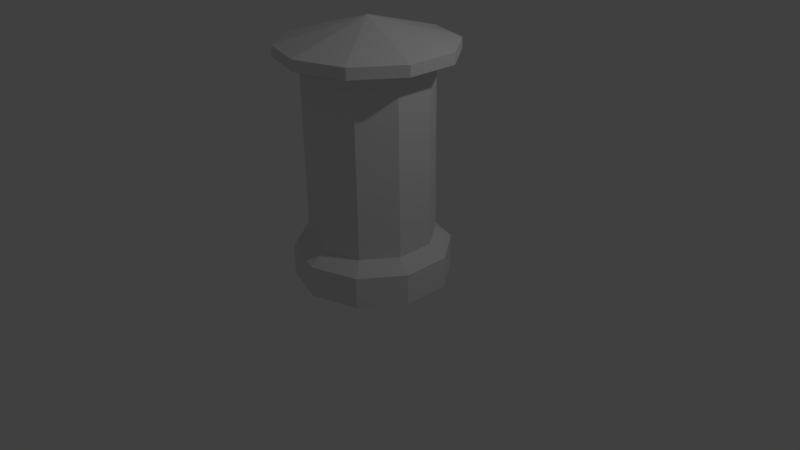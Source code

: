 # Source: Litfasss_uleOhneTexture.blend  (saved by Blender 2.77.0; exported with 4.5.12 LTS)
import bpy
from mathutils import Matrix  # noqa: F401  (used for matrix-valued properties, if any)

bpy.ops.wm.read_factory_settings(use_empty=True)
scene = bpy.context.scene
scene.name = 'Scene'

# ---- collections
col_collection_1 = bpy.data.collections.new('Collection 1'); scene.collection.children.link(col_collection_1)

# ---- world
world_world = bpy.data.worlds.new('World'); scene.world = world_world
world_world.color = (0.05088, 0.05088, 0.05088)
world_world.use_sun_shadow = False
world_world.sun_shadow_jitter_overblur = 0.0
world_world.cycles.sampling_method = 'MANUAL'

# ---- cameras
cam_camera = bpy.data.cameras.new('Camera')
cam_camera.clip_end = 100.0
cam_camera.lens = 35.0
cam_camera.sensor_width = 32.0
cam_camera.sensor_height = 18.0
cam_camera.ortho_scale = 7.314
cam_camera.dof.focus_distance = 0.0
cam_camera.dof.aperture_fstop = 128.0

# ---- lights
light_lamp = bpy.data.lights.new('Lamp', 'POINT')
light_lamp.transmission_factor = 0.0
light_lamp.cutoff_distance = 30.0
light_lamp.energy = 100.0
light_lamp.shadow_buffer_clip_start = 1.001
light_lamp.shadow_soft_size = 0.1
light_lamp.shadow_maximum_resolution = 0.006
light_lamp.use_absolute_resolution = True

# ---- meshes
me_cylinder_003 = bpy.data.meshes.new('Cylinder.003')
me_cylinder_003.from_pydata([(0.0, 1.0, -1.0), (0.0, 1.0, 1.0), (0.5878, 0.809, -1.0), (0.5878, 0.809, 1.0), (0.9511, 0.309, -1.0), (0.9511, 0.309, 1.0), (0.9511, -0.309, -1.0), (0.9511, -0.309, 1.0), (0.5878, -0.809, -1.0), (0.5878, -0.809, 1.0), (-8.742e-08, -1.0, -1.0), (-8.742e-08, -1.0, 1.0), (-0.5878, -0.809, -1.0), (-0.5878, -0.809, 1.0), (-0.9511, -0.309, -1.0), (-0.9511, -0.309, 1.0), (-0.9511, 0.309, -1.0), (-0.9511, 0.309, 1.0), (-0.5878, 0.809, -1.0), (-0.5878, 0.809, 1.0), (0.5878, 0.809, 1.0), (0.0, 1.0, 1.0), (0.9511, 0.309, 1.0), (0.9511, -0.309, 1.0), (0.5878, -0.809, 1.0), (-8.742e-08, -1.0, 1.0), (-0.5878, -0.809, 1.0), (-0.9511, -0.309, 1.0), (-0.9511, 0.309, 1.0), (-0.5878, 0.809, 1.0), (0.4682, 0.6444, 1.719), (6.993e-09, 0.7965, 1.719), (0.7575, 0.2461, 1.719), (0.7575, -0.2461, 1.719), (0.4682, -0.6444, 1.719), (-6.264e-08, -0.7965, 1.719), (-0.4682, -0.6444, 1.719), (-0.7575, -0.2461, 1.719), (-0.7575, 0.2461, 1.719), (-0.4682, 0.6444, 1.719), (0.4682, 0.6444, 13.18), (-4.297e-09, 0.7965, 13.18), (0.7575, 0.2461, 13.18), (0.7575, -0.2461, 13.18), (0.4682, -0.6444, 13.18), (-7.393e-08, -0.7965, 13.18), (-0.4682, -0.6444, 13.18), (-0.7575, -0.2461, 13.18), (-0.7575, 0.2461, 13.18), (-0.4682, 0.6444, 13.18), (0.6433, 0.8854, 13.18), (-7.018e-09, 1.094, 13.18), (1.041, 0.3382, 13.18), (1.041, -0.3382, 13.18), (0.6433, -0.8854, 13.18), (-1.027e-07, -1.094, 13.18), (-0.6433, -0.8854, 13.18), (-1.041, -0.3382, 13.18), (-1.041, 0.3382, 13.18), (-0.6433, 0.8854, 13.18), (0.6433, 0.8854, 13.87), (-7.018e-09, 1.094, 13.87), (1.041, 0.3382, 13.87), (1.041, -0.3382, 13.87), (0.6433, -0.8854, 13.87), (-1.027e-07, -1.094, 13.87), (-0.6433, -0.8854, 13.87), (-1.041, -0.3382, 13.87), (-1.041, 0.3382, 13.87), (-0.6433, 0.8854, 13.87), (1.788e-08, 2.98e-08, 15.4)], [], [(0, 1, 3, 2), (2, 3, 5, 4), (4, 5, 7, 6), (6, 7, 9, 8), (8, 9, 11, 10), (10, 11, 13, 12), (12, 13, 15, 14), (14, 15, 17, 16), (11, 9, 24, 25), (16, 17, 19, 18), (18, 19, 1, 0), (0, 2, 4, 6, 8, 10, 12, 14, 16, 18), (29, 28, 38, 39), (9, 7, 23, 24), (3, 1, 21, 20), (7, 5, 22, 23), (5, 3, 20, 22), (1, 19, 29, 21), (19, 17, 28, 29), (17, 15, 27, 28), (15, 13, 26, 27), (13, 11, 25, 26), (36, 35, 45, 46), (26, 25, 35, 36), (23, 22, 32, 33), (21, 29, 39, 31), (27, 26, 36, 37), (24, 23, 33, 34), (20, 21, 31, 30), (28, 27, 37, 38), (25, 24, 34, 35), (22, 20, 30, 32), (43, 42, 52, 53), (33, 32, 42, 43), (31, 39, 49, 41), (37, 36, 46, 47), (34, 33, 43, 44), (30, 31, 41, 40), (38, 37, 47, 48), (35, 34, 44, 45), (32, 30, 40, 42), (39, 38, 48, 49), (57, 56, 66, 67), (41, 49, 59, 51), (47, 46, 56, 57), (44, 43, 53, 54), (40, 41, 51, 50), (48, 47, 57, 58), (45, 44, 54, 55), (42, 40, 50, 52), (49, 48, 58, 59), (46, 45, 55, 56), (64, 63, 70), (54, 53, 63, 64), (50, 51, 61, 60), (58, 57, 67, 68), (55, 54, 64, 65), (52, 50, 60, 62), (59, 58, 68, 69), (56, 55, 65, 66), (53, 52, 62, 63), (51, 59, 69, 61), (60, 61, 70), (68, 67, 70), (65, 64, 70), (62, 60, 70), (69, 68, 70), (66, 65, 70), (63, 62, 70), (61, 69, 70), (67, 66, 70)])
_uv = me_cylinder_003.uv_layers.new(name='UVMap')
_uv.uv.foreach_set('vector', [0.8551, 0.1642, 0.8551, 1.468e-08, 0.9143, 0.0, 0.9143, 0.1642, 0.9388, 0.6597, 0.9388, 0.8239, 0.8796, 0.8239, 0.8796, 0.6597, 0.6512, 0.6494, 0.6512, 0.8136, 0.592, 0.8136, 0.592, 0.6494, 0.874, 0.6934, 0.874, 0.852, 0.8148, 0.852, 0.8148, 0.6934, 0.7104, 0.6494, 0.7104, 0.8136, 0.6512, 0.8136, 0.6512, 0.6494, 0.8982, 0.3439, 0.8982, 0.1797, 0.9574, 0.1797, 0.9574, 0.3439, 0.7104, 0.8136, 0.7104, 0.6494, 0.7696, 0.6494, 0.7696, 0.8136, 0.839, 0.3439, 0.839, 0.1797, 0.8982, 0.1797, 0.8982, 0.3439, 0.0, 0.0, 0.0, 0.0, 0.0, 0.0, 0.0, 0.0, 0.9735, 9.788e-09, 0.9735, 0.1586, 0.9143, 0.1586, 0.9143, 0.0, 0.8796, 0.6597, 0.8796, 0.4955, 0.9388, 0.4955, 0.9388, 0.6597, 0.6831, 0.3439, 0.6268, 0.3282, 0.592, 0.2872, 0.592, 0.2364, 0.6268, 0.1954, 0.6831, 0.1797, 0.7394, 0.1954, 0.7742, 0.2364, 0.7742, 0.2872, 0.7394, 0.3282, 0.4736, 0.0, 0.5328, 9.298e-08, 0.5268, 0.06112, 0.4796, 0.06111, 0.0, 0.0, 0.0, 0.0, 0.0, 0.0, 0.0, 0.0, 0.0, 0.0, 0.0, 0.0, 0.0, 0.0, 0.0, 0.0, 0.0, 0.0, 0.0, 0.0, 0.0, 0.0, 0.0, 0.0, 0.0, 0.0, 0.0, 0.0, 0.0, 0.0, 0.0, 0.0, 0.0, 0.0, 0.0, 0.0, 0.0, 0.0, 0.0, 0.0, 0.0, 0.0, 0.0, 0.0, 0.0, 0.0, 0.0, 0.0, 0.0, 0.0, 0.0, 0.0, 0.0, 0.0, 0.0, 0.0, 0.0, 0.0, 0.0, 0.0, 0.0, 0.0, 0.0, 0.0, 0.0, 0.0, 0.0, 0.0, 0.0, 0.0, 0.0, 0.0, 0.2428, 0.05901, 0.29, 0.05901, 0.29, 1.0, 0.2428, 1.0, 0.2368, 9.788e-08, 0.296, 0.0, 0.29, 0.05901, 0.2428, 0.05901, 0.0592, 0.0, 0.1184, 0.0, 0.1124, 0.05901, 0.06522, 0.05901, 0.4144, 1.0, 0.3552, 1.0, 0.3612, 0.941, 0.4084, 0.941, 0.296, 0.0, 0.3552, 0.0, 0.3492, 0.05901, 0.302, 0.05901, 0.592, 0.9697, 0.5328, 0.9697, 0.5388, 0.9086, 0.586, 0.9086, 0.2368, 1.0, 0.1776, 1.0, 0.1836, 0.941, 0.2308, 0.941, 0.0, 0.0, 0.0592, 0.0, 0.05318, 0.05901, 0.006023, 0.05901, 0.1184, 9.788e-08, 0.1776, 0.0, 0.1716, 0.05901, 0.1244, 0.05901, 0.4144, 8.32e-08, 0.4736, 0.0, 0.4676, 0.05901, 0.4204, 0.05901, 0.6917, 0.1553, 0.7366, 0.1428, 0.7533, 0.1626, 0.6917, 0.1797, 0.06522, 0.05901, 0.1124, 0.05901, 0.1124, 1.0, 0.06522, 1.0, 0.4084, 0.941, 0.3612, 0.941, 0.3612, 0.0, 0.4084, 0.0, 0.302, 0.05901, 0.3492, 0.05901, 0.3492, 1.0, 0.302, 1.0, 0.586, 0.9086, 0.5388, 0.9086, 0.5388, 0.0, 0.586, 0.0, 0.2308, 0.941, 0.1836, 0.941, 0.1836, 0.0, 0.2308, 7.83e-08, 0.006023, 0.05901, 0.05318, 0.05901, 0.05318, 1.0, 0.006023, 1.0, 0.1244, 0.05901, 0.1716, 0.05901, 0.1716, 1.0, 0.1244, 1.0, 0.4204, 0.05901, 0.4676, 0.05901, 0.4676, 1.0, 0.4204, 1.0, 0.4796, 0.06111, 0.5268, 0.06112, 0.5268, 0.9697, 0.4796, 0.9697, 0.9352, 0.4384, 0.8704, 0.4384, 0.8704, 0.3814, 0.9352, 0.3814, 0.7643, 0.06965, 0.7366, 0.03695, 0.7533, 0.01716, 0.7914, 0.06209, 0.6469, 0.03695, 0.6191, 0.06965, 0.592, 0.06209, 0.6301, 0.01716, 0.6469, 0.1428, 0.6917, 0.1553, 0.6917, 0.1797, 0.6301, 0.1626, 0.7643, 0.1101, 0.7643, 0.06965, 0.7914, 0.06209, 0.7914, 0.1176, 0.6917, 0.02446, 0.6469, 0.03695, 0.6301, 0.01716, 0.6917, 0.0, 0.6191, 0.1101, 0.6469, 0.1428, 0.6301, 0.1626, 0.592, 0.1176, 0.7366, 0.1428, 0.7643, 0.1101, 0.7914, 0.1176, 0.7533, 0.1626, 0.7366, 0.03695, 0.6917, 0.02446, 0.6917, 0.0, 0.7533, 0.01716, 0.6191, 0.06965, 0.6191, 0.1101, 0.592, 0.1176, 0.592, 0.06209, 0.7742, 0.2348, 0.839, 0.2348, 0.8066, 0.3777, 0.7742, 0.1797, 0.839, 0.1797, 0.839, 0.2348, 0.7742, 0.2348, 0.8056, 0.4955, 0.7408, 0.4955, 0.7408, 0.4384, 0.8056, 0.4384, 0.8056, 0.4384, 0.7408, 0.4384, 0.7408, 0.3814, 0.8056, 0.3814, 0.8704, 0.4955, 0.8056, 0.4955, 0.8056, 0.4384, 0.8704, 0.4384, 0.9352, 0.3814, 1.0, 0.3814, 1.0, 0.4384, 0.9352, 0.4384, 0.8148, 0.4955, 0.8796, 0.4955, 0.8796, 0.5505, 0.8148, 0.5505, 1.0, 0.4955, 0.9352, 0.4955, 0.9352, 0.4384, 1.0, 0.4384, 0.8056, 0.3814, 0.8704, 0.3814, 0.8704, 0.4384, 0.8056, 0.4384, 0.9352, 0.4955, 0.8704, 0.4955, 0.8704, 0.4384, 0.9352, 0.4384, 0.7034, 0.5317, 0.7511, 0.5055, 0.8148, 0.6494, 0.7408, 0.4955, 0.6845, 0.4901, 0.7408, 0.3439, 0.8551, 0.1539, 0.7914, 0.1439, 0.8551, 0.0, 0.6397, 0.5055, 0.7034, 0.4955, 0.7034, 0.6494, 0.8148, 0.5505, 0.8796, 0.5505, 0.8472, 0.6934, 0.6277, 0.4634, 0.592, 0.4257, 0.7408, 0.3439, 0.592, 0.5317, 0.6397, 0.5055, 0.7034, 0.6494, 0.7511, 0.5055, 0.8148, 0.4955, 0.8148, 0.6494, 0.6845, 0.4901, 0.6277, 0.4634, 0.7408, 0.3439])
me_cylinder_003.use_remesh_preserve_volume = False
me_cylinder_003.use_remesh_preserve_attributes = False
me_cylinder_003.use_mirror_vertex_groups = False
me_cylinder_003.update()

# ---- objects
ob_cylinder = bpy.data.objects.new('Cylinder', me_cylinder_003)
ob_lamp = bpy.data.objects.new('Lamp', light_lamp)
ob_camera = bpy.data.objects.new('Camera', cam_camera)

# ---- transforms, parenting, visibility, modifiers, constraints
ob_cylinder.location = (0.0, 0.0, 0.0)
ob_cylinder.scale = (1.014, 1.0, 0.2)
ob_cylinder.lineart.crease_threshold = 0.0
ob_lamp.location = (4.076, 1.005, 5.904)
ob_lamp.rotation_euler = (0.6503, 0.05522, 1.866)
ob_lamp.lock_rotations_4d = False
ob_lamp.empty_display_type = 'ARROWS'
ob_lamp.color = (0.0, 0.0, 0.0, 0.0)
ob_lamp.lineart.crease_threshold = 0.0
ob_camera.location = (7.481, -6.508, 5.344)
ob_camera.rotation_euler = (1.109, 0.01082, 0.8149)
ob_camera.lock_rotations_4d = False
ob_camera.empty_display_type = 'ARROWS'
ob_camera.color = (0.0, 0.0, 0.0, 0.0)
ob_camera.display_type = 'WIRE'
ob_camera.lineart.crease_threshold = 0.0

# ---- collection membership
col_collection_1.objects.link(ob_cylinder)
col_collection_1.objects.link(ob_lamp)
col_collection_1.objects.link(ob_camera)

# ---- scene / render settings (as saved in the file)
scene.camera = ob_camera
scene.frame_start = 1; scene.frame_end = 250; scene.frame_set(85)
scene.render.engine = 'BLENDER_EEVEE_NEXT'
scene.render.resolution_percentage = 50
scene.render.dither_intensity = 0.0
scene.cycles.use_denoising = False
scene.cycles.samples = 128
scene.cycles.sampling_pattern = 'TABULATED_SOBOL'
scene.cycles.light_sampling_threshold = 0.0
scene.cycles.use_adaptive_sampling = False
scene.cycles.use_light_tree = False
scene.cycles.blur_glossy = 0.0
scene.cycles.sample_clamp_indirect = 0.0
scene.view_settings.view_transform = 'Standard'
bpy.context.view_layer.update()

